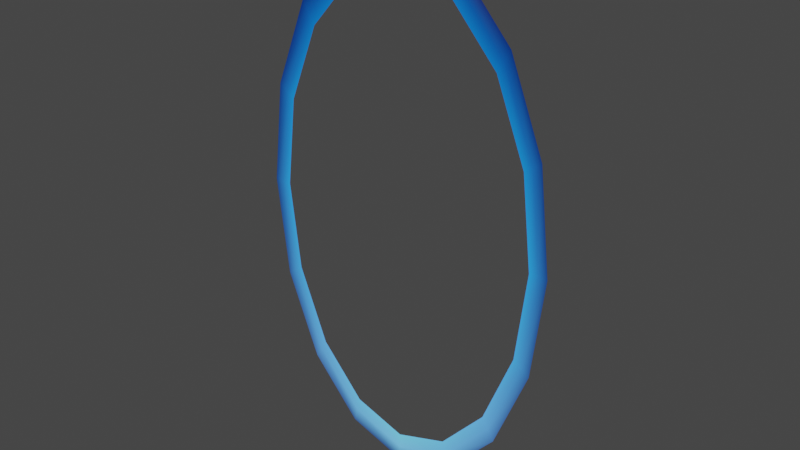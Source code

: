 # Source: portal_blue.blend  (saved by Blender 3.6.11; exported with 4.5.12 LTS)
import bpy
from mathutils import Matrix  # noqa: F401  (used for matrix-valued properties, if any)

bpy.ops.wm.read_factory_settings(use_empty=True)
scene = bpy.context.scene
scene.name = 'Scene'

# ---- collections
col_collection = bpy.data.collections.new('Collection'); scene.collection.children.link(col_collection)

# ---- materials (node trees are filled in below, after node groups)
mat_vertex_color = bpy.data.materials.new('vertex_color')
mat_vertex_color.use_transparent_shadow = False

# ---- material node trees
mat_vertex_color.use_nodes = True; mat_vertex_color.node_tree.nodes.clear()
_N = mat_vertex_color.node_tree.nodes; _L = mat_vertex_color.node_tree.links
n0 = _N.new('ShaderNodeBsdfPrincipled'); n0.name = 'Principled BSDF'; n0.location = (10, 300)
n0.distribution = 'GGX'
n0.subsurface_method = 'BURLEY'
n0.inputs[0].default_value = (0.0, 0.0, 0.0, 1.0)
n0.inputs[3].default_value = 1.45
n0.inputs[28].default_value = 1.0
n1 = _N.new('ShaderNodeOutputMaterial'); n1.name = 'Material Output'; n1.location = (300, 300)
n2 = _N.new('ShaderNodeVertexColor'); n2.name = 'Vertex Color'; n2.location = (-180, -60)
_L.new(n0.outputs[0], n1.inputs[0])
_L.new(n2.outputs[0], n0.inputs[27])
n1.is_active_output = True

# ---- world
world_world = bpy.data.worlds.new('World'); scene.world = world_world
world_world.use_nodes = True; world_world.node_tree.nodes.clear()
_N = world_world.node_tree.nodes; _L = world_world.node_tree.links
n0 = _N.new('ShaderNodeOutputWorld'); n0.name = 'World Output'; n0.location = (300, 300)
n1 = _N.new('ShaderNodeBackground'); n1.name = 'Background'; n1.location = (10, 300)
n1.inputs[0].default_value = (0.05088, 0.05088, 0.05088, 1.0)
_L.new(n1.outputs[0], n0.inputs[0])
n0.is_active_output = True
world_world.color = (0.05088, 0.05088, 0.05088)
world_world.use_sun_shadow = False
world_world.sun_shadow_jitter_overblur = 0.0

# ---- meshes
me_circle = bpy.data.meshes.new('Circle')
me_circle.from_pydata([(-6.892e-09, -1.863e-09, 0.8), (-0.3359, -1.863e-09, 0.5657), (-0.475, -1.863e-09, -3.005e-08), (-0.3359, -1.863e-09, -0.5657), (3.463e-08, -1.863e-09, -0.8), (0.3359, -1.863e-09, -0.5657), (0.475, -1.863e-09, 1.446e-08), (0.3359, -1.863e-09, 0.5657), (-6.956e-09, -1.863e-09, 0.7081), (-0.2973, -1.863e-09, 0.5007), (-0.4204, -1.863e-09, -2.946e-08), (-0.2973, -1.863e-09, -0.5007), (2.98e-08, -1.863e-09, -0.7081), (0.2973, -1.863e-09, -0.5007), (0.4204, -1.863e-09, 9.938e-09), (0.2973, -1.863e-09, 0.5007), (0.3166, -1.863e-09, -0.5332), (0.4477, -1.863e-09, 1.22e-08), (-0.3166, -1.863e-09, -0.5332), (3.222e-08, -1.863e-09, -0.754), (-0.3166, -1.863e-09, 0.5332), (-0.4477, -1.863e-09, -2.975e-08), (0.3166, -1.863e-09, 0.5332), (-6.924e-09, -1.863e-09, 0.754), (-0.1818, -1.863e-09, 0.7391), (-0.4388, -1.863e-09, 0.3061), (-0.4388, -1.863e-09, -0.3061), (-0.1818, -1.863e-09, -0.7391), (0.1818, -1.863e-09, -0.7391), (0.4388, -1.863e-09, -0.3061), (0.4388, -1.863e-09, 0.3061), (0.1818, -1.863e-09, 0.7391), (-0.1609, -1.863e-09, 0.6542), (-0.3884, -1.863e-09, 0.271), (-0.3884, -1.863e-09, -0.271), (-0.1609, -1.863e-09, -0.6542), (0.1609, -1.863e-09, -0.6542), (0.3884, -1.863e-09, -0.271), (0.3884, -1.863e-09, 0.271), (0.1609, -1.863e-09, 0.6542), (0.1713, -1.863e-09, 0.6966), (-0.1713, -1.863e-09, 0.6966), (-0.4136, -1.863e-09, -0.2886), (0.1713, -1.863e-09, -0.6966), (0.4136, -1.863e-09, 0.2886), (-0.4136, -1.863e-09, 0.2886), (-0.1713, -1.863e-09, -0.6966), (0.4136, -1.863e-09, -0.2886)], [], [(47, 16, 13, 37), (46, 18, 11, 35), (45, 20, 9, 33), (44, 17, 14, 38), (43, 19, 12, 36), (42, 21, 10, 34), (41, 23, 8, 32), (40, 22, 15, 39), (31, 7, 22, 40), (24, 0, 23, 41), (26, 2, 21, 42), (28, 4, 19, 43), (30, 6, 17, 44), (25, 1, 20, 45), (27, 3, 18, 46), (29, 5, 16, 47), (6, 29, 47, 17), (4, 27, 46, 19), (2, 25, 45, 21), (7, 30, 44, 22), (5, 28, 43, 16), (3, 26, 42, 18), (1, 24, 41, 20), (0, 31, 40, 23), (23, 40, 39, 8), (20, 41, 32, 9), (18, 42, 34, 11), (16, 43, 36, 13), (22, 44, 38, 15), (21, 45, 33, 10), (19, 46, 35, 12), (17, 47, 37, 14)])
me_circle.polygons.foreach_set('use_smooth', [True] * 32)
_uv = me_circle.uv_layers.new(name='UVMap')
_uv.uv.foreach_set('vector', [0.0, 0.0, 0.0, 0.0, 0.0, 0.0, 0.0, 0.0, 0.0, 0.0, 0.0, 0.0, 0.0, 0.0, 0.0, 0.0, 0.0, 0.0, 0.0, 0.0, 0.0, 0.0, 0.0, 0.0, 0.0, 0.0, 0.0, 0.0, 0.0, 0.0, 0.0, 0.0, 0.0, 0.0, 0.0, 0.0, 0.0, 0.0, 0.0, 0.0, 0.0, 0.0, 0.0, 0.0, 0.0, 0.0, 0.0, 0.0, 0.0, 0.0, 0.0, 0.0, 0.0, 0.0, 0.0, 0.0, 0.0, 0.0, 0.0, 0.0, 0.0, 0.0, 0.0, 0.0, 0.0, 0.0, 0.0, 0.0, 0.0, 0.0, 0.0, 0.0, 0.0, 0.0, 0.0, 0.0, 0.0, 0.0, 0.0, 0.0, 0.0, 0.0, 0.0, 0.0, 0.0, 0.0, 0.0, 0.0, 0.0, 0.0, 0.0, 0.0, 0.0, 0.0, 0.0, 0.0, 0.0, 0.0, 0.0, 0.0, 0.0, 0.0, 0.0, 0.0, 0.0, 0.0, 0.0, 0.0, 0.0, 0.0, 0.0, 0.0, 0.0, 0.0, 0.0, 0.0, 0.0, 0.0, 0.0, 0.0, 0.0, 0.0, 0.0, 0.0, 0.0, 0.0, 0.0, 0.0, 0.0, 0.0, 0.0, 0.0, 0.0, 0.0, 0.0, 0.0, 0.0, 0.0, 0.0, 0.0, 0.0, 0.0, 0.0, 0.0, 0.0, 0.0, 0.0, 0.0, 0.0, 0.0, 0.0, 0.0, 0.0, 0.0, 0.0, 0.0, 0.0, 0.0, 0.0, 0.0, 0.0, 0.0, 0.0, 0.0, 0.0, 0.0, 0.0, 0.0, 0.0, 0.0, 0.0, 0.0, 0.0, 0.0, 0.0, 0.0, 0.0, 0.0, 0.0, 0.0, 0.0, 0.0, 0.0, 0.0, 0.0, 0.0, 0.0, 0.0, 0.0, 0.0, 0.0, 0.0, 0.0, 0.0, 0.0, 0.0, 0.0, 0.0, 0.0, 0.0, 0.0, 0.0, 0.0, 0.0, 0.0, 0.0, 0.0, 0.0, 0.0, 0.0, 0.0, 0.0, 0.0, 0.0, 0.0, 0.0, 0.0, 0.0, 0.0, 0.0, 0.0, 0.0, 0.0, 0.0, 0.0, 0.0, 0.0, 0.0, 0.0, 0.0, 0.0, 0.0, 0.0, 0.0, 0.0, 0.0, 0.0, 0.0, 0.0, 0.0, 0.0, 0.0, 0.0, 0.0, 0.0, 0.0, 0.0, 0.0, 0.0, 0.0, 0.0, 0.0, 0.0, 0.0, 0.0, 0.0])
_ca = me_circle.color_attributes.new('Col', 'BYTE_COLOR', 'CORNER')
_ca.data.foreach_set('color', [0.04519, 0.2232, 0.6514, 1.0, 0.08866, 0.3095, 0.7991, 1.0, 0.1022, 0.402, 0.9911, 1.0, 0.05286, 0.3515, 0.9473, 1.0, 0.1195, 0.4072, 0.8879, 1.0, 0.08866, 0.3095, 0.7991, 1.0, 0.1022, 0.402, 0.9911, 1.0, 0.1248, 0.5089, 1.0, 1.0, 0.006512, 0.1119, 0.4397, 1.0, 0.0003035, 0.07619, 0.3613, 1.0, 0.0009106, 0.15, 0.5841, 1.0, 0.007499, 0.2195, 0.7379, 1.0, 0.006512, 0.1119, 0.4397, 1.0, 0.01764, 0.1529, 0.521, 1.0, 0.02029, 0.3005, 0.9047, 1.0, 0.007499, 0.2195, 0.7379, 1.0, 0.1195, 0.4072, 0.8879, 1.0, 0.1559, 0.5149, 0.9823, 1.0, 0.15, 0.624, 1.0, 1.0, 0.1248, 0.5089, 1.0, 1.0, 0.04519, 0.2232, 0.6514, 1.0, 0.01764, 0.1529, 0.521, 1.0, 0.02029, 0.3005, 0.9047, 1.0, 0.05286, 0.3515, 0.9473, 1.0, 0.0003035, 0.07619, 0.3613, 1.0, 0.0003035, 0.07619, 0.3613, 1.0, 0.001518, 0.15, 0.5841, 1.0, 0.001214, 0.15, 0.5841, 1.0, 0.0003035, 0.07619, 0.3613, 1.0, 0.0003035, 0.07619, 0.3613, 1.0, 0.0009106, 0.15, 0.5841, 1.0, 0.001214, 0.15, 0.5841, 1.0, 0.01161, 0.02122, 0.1274, 1.0, 0.0, 0.02315, 0.159, 1.0, 0.0003035, 0.07619, 0.3613, 1.0, 0.0003035, 0.07619, 0.3613, 1.0, 0.01161, 0.02122, 0.1274, 1.0, 0.0382, 0.01938, 0.0999, 1.0, 0.0003035, 0.07619, 0.3613, 1.0, 0.0003035, 0.07619, 0.3613, 1.0, 0.02217, 0.07819, 0.2831, 1.0, 0.007499, 0.04231, 0.1981, 1.0, 0.01764, 0.1529, 0.521, 1.0, 0.04519, 0.2232, 0.6514, 1.0, 0.02843, 0.08228, 0.2705, 1.0, 0.01681, 0.04817, 0.1779, 1.0, 0.1559, 0.5149, 0.9823, 1.0, 0.1195, 0.4072, 0.8879, 1.0, 0.003347, 0.0319, 0.1779, 1.0, 0.007499, 0.04231, 0.1981, 1.0, 0.01764, 0.1529, 0.521, 1.0, 0.006512, 0.1119, 0.4397, 1.0, 0.003347, 0.0319, 0.1779, 1.0, 0.0, 0.02315, 0.159, 1.0, 0.0003035, 0.07619, 0.3613, 1.0, 0.006512, 0.1119, 0.4397, 1.0, 0.02956, 0.08228, 0.2705, 1.0, 0.04519, 0.1274, 0.3813, 1.0, 0.08866, 0.3095, 0.7991, 1.0, 0.1195, 0.4072, 0.8879, 1.0, 0.02122, 0.07819, 0.2831, 1.0, 0.04231, 0.1274, 0.3864, 1.0, 0.08866, 0.3095, 0.7991, 1.0, 0.04519, 0.2232, 0.6514, 1.0, 0.007499, 0.04231, 0.1981, 1.0, 0.02122, 0.07819, 0.2831, 1.0, 0.04519, 0.2232, 0.6514, 1.0, 0.01764, 0.1529, 0.521, 1.0, 0.01681, 0.04817, 0.1779, 1.0, 0.02956, 0.08228, 0.2705, 1.0, 0.1195, 0.4072, 0.8879, 1.0, 0.1559, 0.5149, 0.9823, 1.0, 0.007499, 0.04231, 0.1981, 1.0, 0.003347, 0.0319, 0.1779, 1.0, 0.006512, 0.1119, 0.4397, 1.0, 0.01764, 0.1529, 0.521, 1.0, 0.0, 0.02315, 0.159, 1.0, 0.003347, 0.0319, 0.1779, 1.0, 0.006512, 0.1119, 0.4397, 1.0, 0.0003035, 0.07619, 0.3613, 1.0, 0.04231, 0.1274, 0.3864, 1.0, 0.02843, 0.08228, 0.2705, 1.0, 0.1195, 0.4072, 0.8879, 1.0, 0.08866, 0.3095, 0.7991, 1.0, 0.04519, 0.1274, 0.3813, 1.0, 0.02217, 0.07819, 0.2831, 1.0, 0.04519, 0.2232, 0.6514, 1.0, 0.08866, 0.3095, 0.7991, 1.0, 0.0, 0.02315, 0.159, 1.0, 0.01161, 0.02122, 0.1274, 1.0, 0.0003035, 0.07619, 0.3613, 1.0, 0.0003035, 0.07619, 0.3613, 1.0, 0.0382, 0.01938, 0.0999, 1.0, 0.01161, 0.02122, 0.1274, 1.0, 0.0003035, 0.07619, 0.3613, 1.0, 0.0003035, 0.07619, 0.3613, 1.0, 0.0003035, 0.07619, 0.3613, 1.0, 0.0003035, 0.07619, 0.3613, 1.0, 0.001214, 0.15, 0.5841, 1.0, 0.001518, 0.15, 0.5841, 1.0, 0.0003035, 0.07619, 0.3613, 1.0, 0.0003035, 0.07619, 0.3613, 1.0, 0.001214, 0.15, 0.5841, 1.0, 0.0009106, 0.15, 0.5841, 1.0, 0.08866, 0.3095, 0.7991, 1.0, 0.04519, 0.2232, 0.6514, 1.0, 0.05286, 0.3515, 0.9473, 1.0, 0.1022, 0.402, 0.9911, 1.0, 0.08866, 0.3095, 0.7991, 1.0, 0.1195, 0.4072, 0.8879, 1.0, 0.1248, 0.5089, 1.0, 1.0, 0.1022, 0.402, 0.9911, 1.0, 0.0003035, 0.07619, 0.3613, 1.0, 0.006512, 0.1119, 0.4397, 1.0, 0.007499, 0.2195, 0.7379, 1.0, 0.0009106, 0.15, 0.5841, 1.0, 0.01764, 0.1529, 0.521, 1.0, 0.006512, 0.1119, 0.4397, 1.0, 0.007499, 0.2195, 0.7379, 1.0, 0.02029, 0.3005, 0.9047, 1.0, 0.1559, 0.5149, 0.9823, 1.0, 0.1195, 0.4072, 0.8879, 1.0, 0.1248, 0.5089, 1.0, 1.0, 0.15, 0.624, 1.0, 1.0, 0.01764, 0.1529, 0.521, 1.0, 0.04519, 0.2232, 0.6514, 1.0, 0.05286, 0.3515, 0.9473, 1.0, 0.02029, 0.3005, 0.9047, 1.0])
me_circle.materials.append(mat_vertex_color)
me_circle.use_remesh_fix_poles = True
me_circle.use_remesh_preserve_attributes = False
me_circle.use_paint_bone_selection = False
me_circle.use_paint_mask_vertex = True
me_circle.update()

# ---- objects
ob_circle = bpy.data.objects.new('Circle', me_circle)

# ---- transforms, parenting, visibility, modifiers, constraints
ob_circle.location = (0.0, 0.0, 0.0)

# ---- collection membership
col_collection.objects.link(ob_circle)

# ---- scene / render settings (as saved in the file)
scene.frame_start = 1; scene.frame_end = 250; scene.frame_set(1)
scene.render.engine = 'BLENDER_EEVEE_NEXT'
scene.cycles.use_denoising = False
scene.cycles.samples = 128
scene.cycles.sampling_pattern = 'TABULATED_SOBOL'
scene.cycles.use_adaptive_sampling = False
scene.cycles.use_light_tree = False
scene.view_settings.view_transform = 'Filmic'
bpy.context.view_layer.update()

# ---- added for rendering (the .blend has no active camera and no usable light): camera, sun
cam_auto = bpy.data.cameras.new('AutoCamera')
cam_auto.lens = 50.0
cam_auto.sensor_width = 36.0
cam_auto.clip_end = 1000.0
ob_auto_camera = bpy.data.objects.new('AutoCamera', cam_auto)
scene.collection.objects.link(ob_auto_camera)
ob_auto_camera.location = (1.72164, -2.06597, 1.37731)
ob_auto_camera.rotation_euler = (1.09748, -7.21219e-08, 0.694738)
scene.camera = ob_auto_camera
light_auto_sun = bpy.data.lights.new('AutoSun', 'SUN')
light_auto_sun.energy = 3.0
light_auto_sun.angle = 0.0523599
ob_auto_sun = bpy.data.objects.new('AutoSun', light_auto_sun)
scene.collection.objects.link(ob_auto_sun)
ob_auto_sun.rotation_euler = (0.872665, 0.174533, 0.523599)
bpy.context.view_layer.update()
